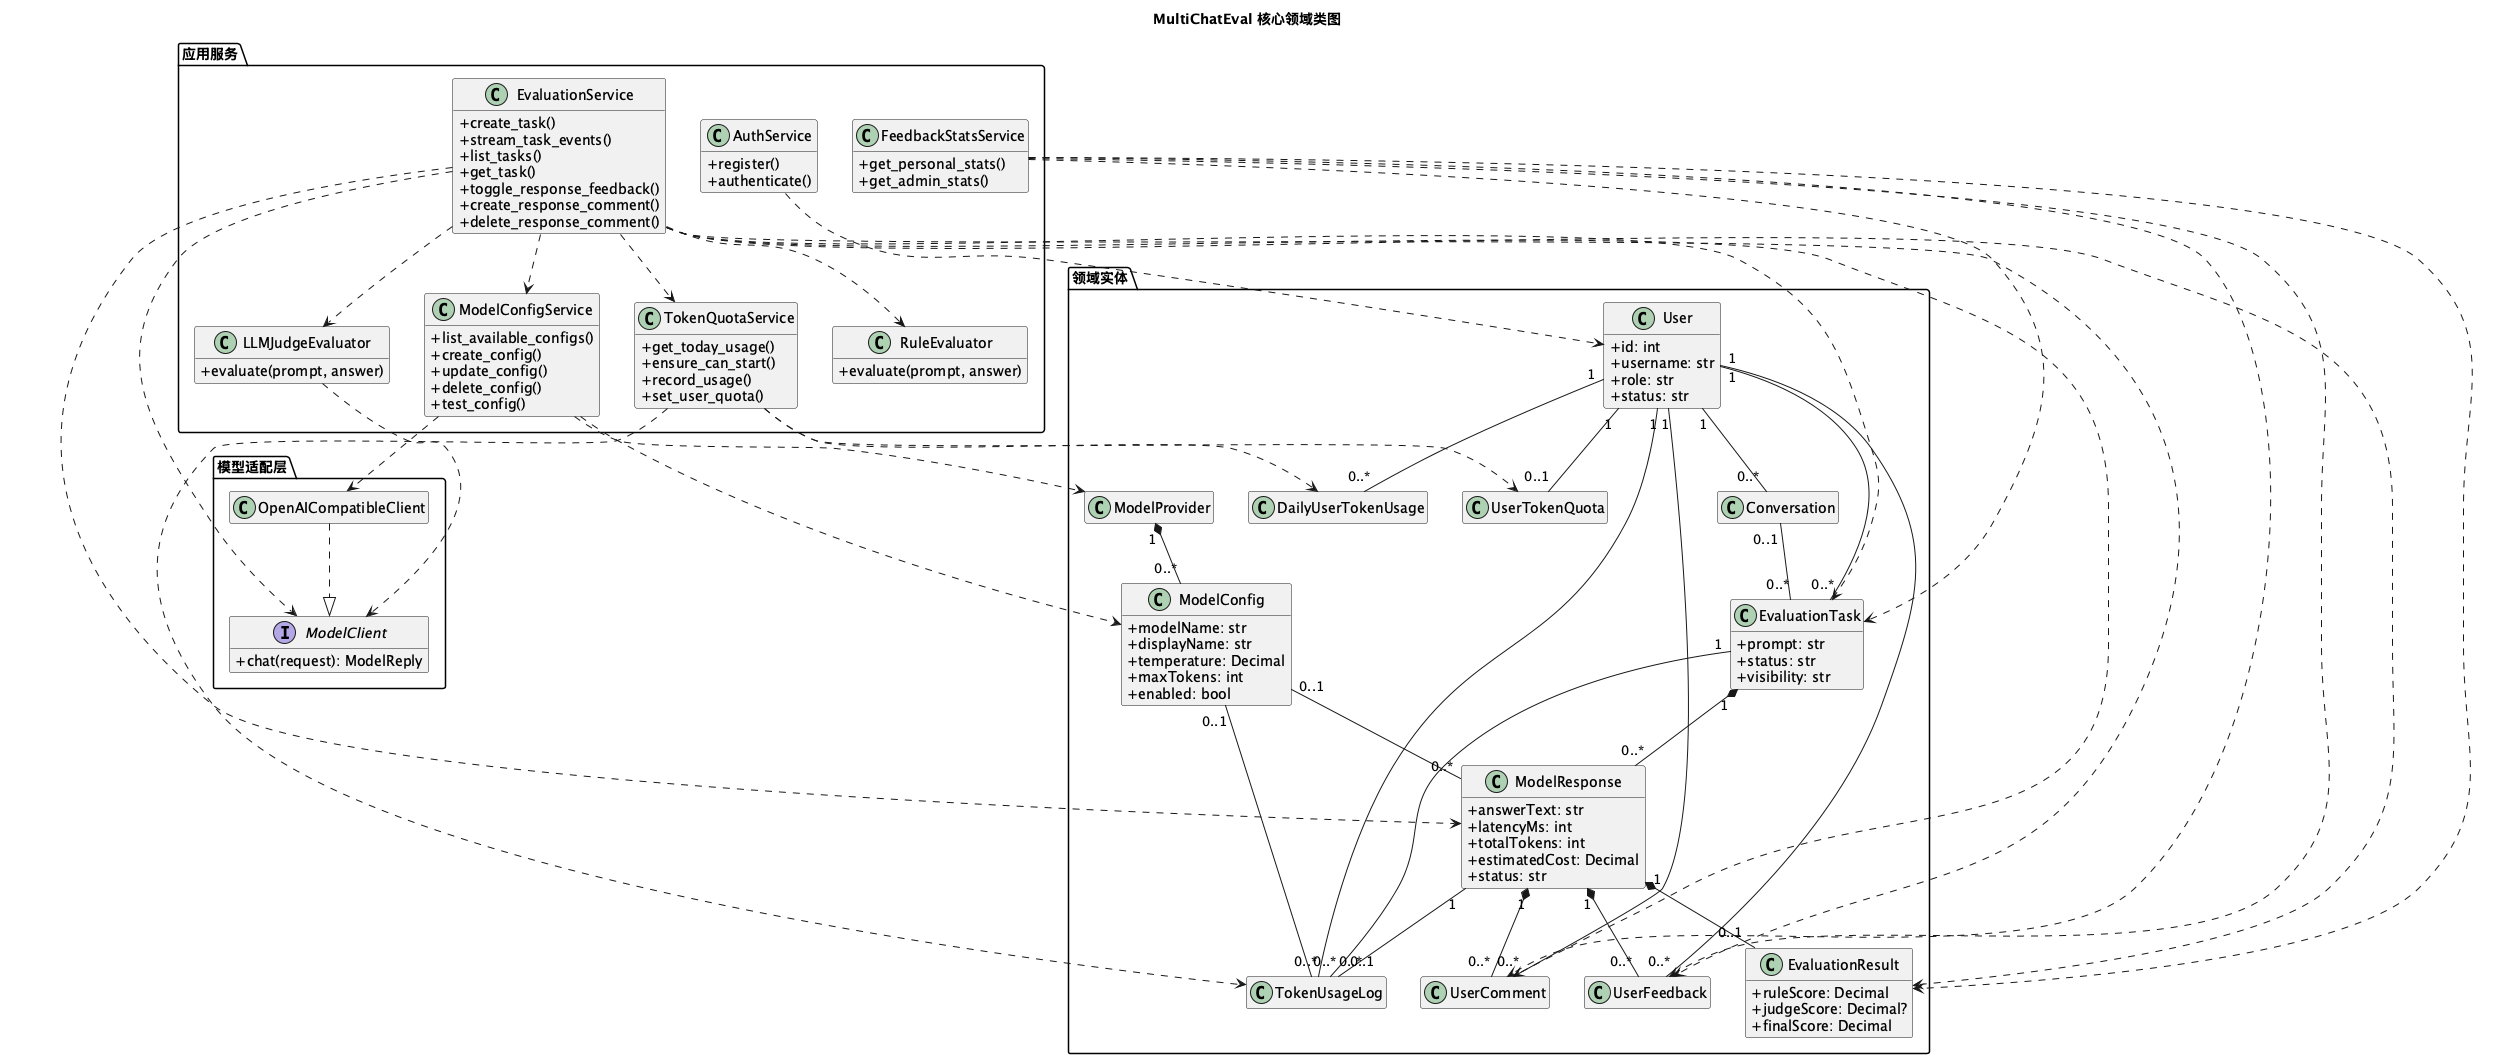

The diagram above was rendered by PlantUML. Its source (embedded in the PNG):
@startuml
title MultiChatEval 核心领域类图
skinparam classAttributeIconSize 0
skinparam shadowing false
hide empty members

package "领域实体" {
  class User {
    +id: int
    +username: str
    +role: str
    +status: str
  }
  class Conversation
  class EvaluationTask {
    +prompt: str
    +status: str
    +visibility: str
  }
  class ModelProvider
  class ModelConfig {
    +modelName: str
    +displayName: str
    +temperature: Decimal
    +maxTokens: int
    +enabled: bool
  }
  class ModelResponse {
    +answerText: str
    +latencyMs: int
    +totalTokens: int
    +estimatedCost: Decimal
    +status: str
  }
  class EvaluationResult {
    +ruleScore: Decimal
    +judgeScore: Decimal?
    +finalScore: Decimal
  }
  class UserFeedback
  class UserComment
  class UserTokenQuota
  class DailyUserTokenUsage
  class TokenUsageLog
}

package "应用服务" {
  class AuthService {
    +register()
    +authenticate()
  }
  class EvaluationService {
    +create_task()
    +stream_task_events()
    +list_tasks()
    +get_task()
    +toggle_response_feedback()
    +create_response_comment()
    +delete_response_comment()
  }
  class ModelConfigService {
    +list_available_configs()
    +create_config()
    +update_config()
    +delete_config()
    +test_config()
  }
  class TokenQuotaService {
    +get_today_usage()
    +ensure_can_start()
    +record_usage()
    +set_user_quota()
  }
  class FeedbackStatsService {
    +get_personal_stats()
    +get_admin_stats()
  }
  class RuleEvaluator {
    +evaluate(prompt, answer)
  }
  class LLMJudgeEvaluator {
    +evaluate(prompt, answer)
  }
}

package "模型适配层" {
  interface ModelClient {
    +chat(request): ModelReply
  }
  class OpenAICompatibleClient
}

User "1" -- "0..*" Conversation
User "1" -- "0..*" EvaluationTask
Conversation "0..1" -- "0..*" EvaluationTask
EvaluationTask "1" *-- "0..*" ModelResponse
ModelProvider "1" *-- "0..*" ModelConfig
ModelConfig "0..1" -- "0..*" ModelResponse
ModelResponse "1" *-- "0..1" EvaluationResult
ModelResponse "1" *-- "0..*" UserFeedback
ModelResponse "1" *-- "0..*" UserComment
User "1" -- "0..*" UserFeedback
User "1" -- "0..*" UserComment
User "1" -- "0..1" UserTokenQuota
User "1" -- "0..*" DailyUserTokenUsage
User "1" -- "0..*" TokenUsageLog
EvaluationTask "1" -- "0..*" TokenUsageLog
ModelResponse "1" -- "0..1" TokenUsageLog
ModelConfig "0..1" -- "0..*" TokenUsageLog

OpenAICompatibleClient ..|> ModelClient
AuthService ..> User
EvaluationService ..> EvaluationTask
EvaluationService ..> ModelResponse
EvaluationService ..> EvaluationResult
EvaluationService ..> UserFeedback
EvaluationService ..> UserComment
EvaluationService ..> ModelConfigService
EvaluationService ..> TokenQuotaService
EvaluationService ..> RuleEvaluator
EvaluationService ..> LLMJudgeEvaluator
EvaluationService ..> ModelClient
ModelConfigService ..> ModelProvider
ModelConfigService ..> ModelConfig
ModelConfigService ..> OpenAICompatibleClient
TokenQuotaService ..> UserTokenQuota
TokenQuotaService ..> DailyUserTokenUsage
TokenQuotaService ..> TokenUsageLog
FeedbackStatsService ..> EvaluationTask
FeedbackStatsService ..> EvaluationResult
FeedbackStatsService ..> UserFeedback
FeedbackStatsService ..> UserComment
LLMJudgeEvaluator ..> ModelClient
@enduml